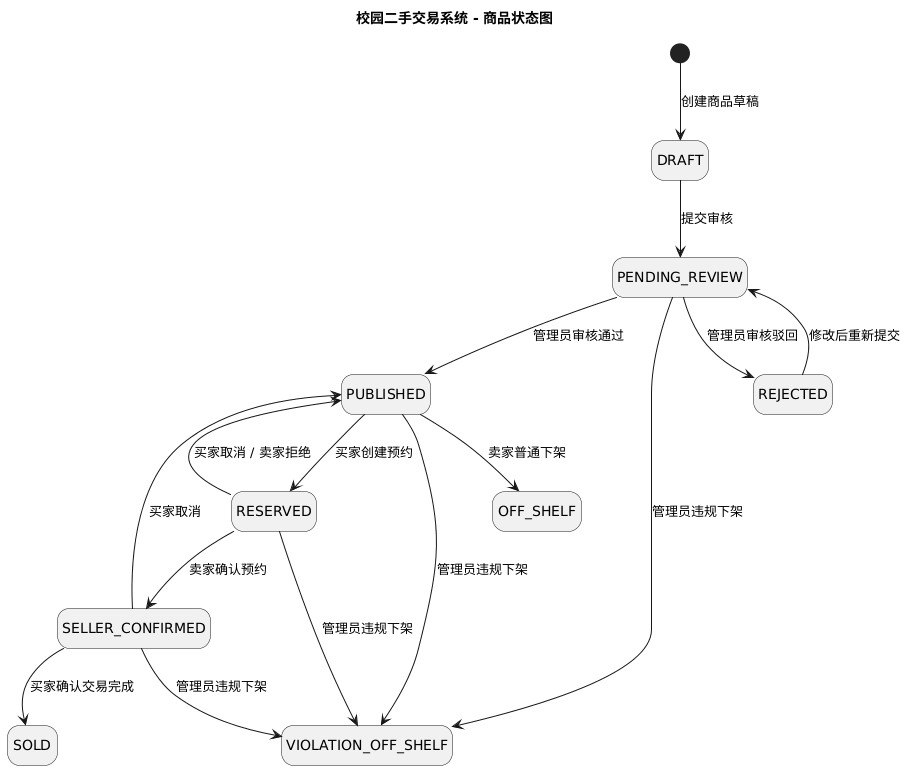

The diagram above was rendered by PlantUML. Its source (embedded in the PNG):
@startuml
title 校园二手交易系统 - 商品状态图

hide empty description

[*] --> DRAFT : 创建商品草稿

DRAFT --> PENDING_REVIEW : 提交审核
PENDING_REVIEW --> PUBLISHED : 管理员审核通过
PENDING_REVIEW --> REJECTED : 管理员审核驳回

REJECTED --> PENDING_REVIEW : 修改后重新提交

PUBLISHED --> RESERVED : 买家创建预约
RESERVED --> SELLER_CONFIRMED : 卖家确认预约

RESERVED --> PUBLISHED : 买家取消 / 卖家拒绝
SELLER_CONFIRMED --> PUBLISHED : 买家取消

SELLER_CONFIRMED --> SOLD : 买家确认交易完成

PUBLISHED --> OFF_SHELF : 卖家普通下架

PENDING_REVIEW --> VIOLATION_OFF_SHELF : 管理员违规下架
PUBLISHED --> VIOLATION_OFF_SHELF : 管理员违规下架
RESERVED --> VIOLATION_OFF_SHELF : 管理员违规下架
SELLER_CONFIRMED --> VIOLATION_OFF_SHELF : 管理员违规下架
@enduml